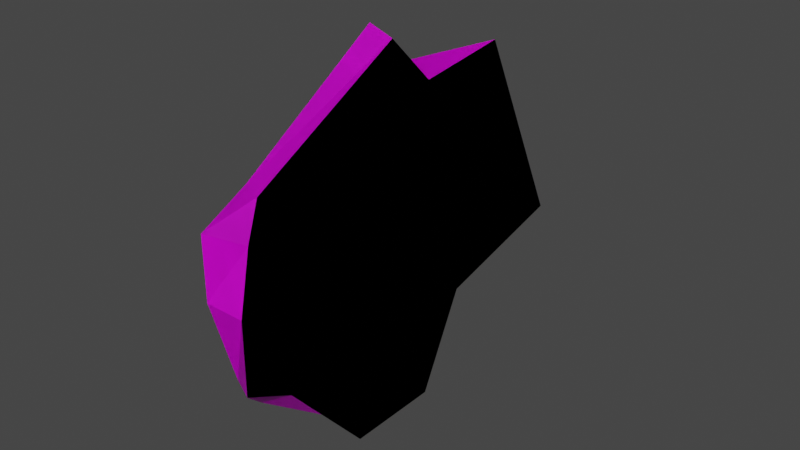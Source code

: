 # Source: sky-shards.blend  (saved by Blender 2.90.8; exported with 4.5.12 LTS)
import bpy
from mathutils import Matrix  # noqa: F401  (used for matrix-valued properties, if any)

bpy.ops.wm.read_factory_settings(use_empty=True)
scene = bpy.context.scene
scene.name = 'Scene'

# ---- collections
col_collection = bpy.data.collections.new('Collection'); scene.collection.children.link(col_collection)

# ---- images (referenced by path relative to the original .blend; pixels are not part of the script)
import os
ASSET_DIR = os.environ.get("B2B_ASSET_DIR", "")  # directory of the original .blend (textures are referenced by path, not embedded)
HERE = os.path.dirname(os.path.abspath(__file__))  # packed textures are extracted next to this script under _unpacked/

def load_image(name, relpath, width, height, colorspace="sRGB"):
    """Load a texture the original file referenced (path relative to the .blend, or extracted next to this script)."""
    p = next((c for c in (os.path.join(HERE, relpath), os.path.join(ASSET_DIR, relpath)) if relpath and os.path.exists(c)), "")
    if p:
        img = bpy.data.images.load(p, check_existing=True)
        img.name = name
    else:  # same state as the original file: an image datablock whose file is absent (Cycles renders it pink)
        img = bpy.data.images.new(name, width, height)
        img.source = "FILE"
        img.filepath = "//" + (relpath or name)
    img.colorspace_settings.name = colorspace
    return img
img_t_sky_shards_png = load_image('t_sky-shards.png', 't_sky-shards.png', 1024, 1024, 'sRGB')

# ---- materials (node trees are filled in below, after node groups)
mat_material = bpy.data.materials.new('Material')
mat_material.alpha_threshold = 0.0
mat_material.use_transparent_shadow = False
mat_material.line_color = (0.0, 0.0, 0.0, 1.0)

# ---- material node trees
mat_material.use_nodes = True; mat_material.node_tree.nodes.clear()
_N = mat_material.node_tree.nodes; _L = mat_material.node_tree.links
n0 = _N.new('ShaderNodeOutputMaterial'); n0.name = 'Material Output'; n0.location = (300, 300)
n1 = _N.new('ShaderNodeBsdfPrincipled'); n1.name = 'Principled BSDF'; n1.location = (10, 300)
n1.distribution = 'GGX'
n1.subsurface_method = 'BURLEY'
n1.inputs[2].default_value = 0.4
n1.inputs[3].default_value = 1.45
n1.inputs[27].default_value = (0.0, 0.0, 0.0, 1.0)
n1.inputs[28].default_value = 1.0
n2 = _N.new('ShaderNodeTexImage'); n2.name = 'Image Texture'; n2.location = (-327, 208)
n2.image = img_t_sky_shards_png
n2.interpolation = 'Closest'
_L.new(n1.outputs[0], n0.inputs[0])
_L.new(n2.outputs[0], n1.inputs[0])
n0.is_active_output = True

# ---- world
world_world = bpy.data.worlds.new('World'); scene.world = world_world
world_world.use_nodes = True; world_world.node_tree.nodes.clear()
_N = world_world.node_tree.nodes; _L = world_world.node_tree.links
n0 = _N.new('ShaderNodeOutputWorld'); n0.name = 'World Output'; n0.location = (300, 300)
n1 = _N.new('ShaderNodeBackground'); n1.name = 'Background'; n1.location = (10, 300)
n1.inputs[0].default_value = (0.05088, 0.05088, 0.05088, 1.0)
_L.new(n1.outputs[0], n0.inputs[0])
n0.is_active_output = True
world_world.color = (0.05088, 0.05088, 0.05088)
world_world.use_sun_shadow = False
world_world.sun_shadow_jitter_overblur = 0.0

# ---- meshes
me_cube = bpy.data.meshes.new('Cube')
me_cube.from_pydata([(0.003906, -0.04688, -0.02344), (0.003906, 0.07422, -0.01172), (0.003906, -0.05859, 0.02734), (0.003906, 0.04297, 0.05469), (0.003906, -0.01953, -0.05469), (0.003906, 0.01172, 0.05078), (0.003906, -0.0625, 0.007812), (0.003906, -0.003906, 0.06641), (0.003906, -0.05469, 0.03906), (0.003906, 0.02734, -0.02344), (0.003906, 0.01172, -0.05469), (0.003906, -0.0625, -0.01562), (-0.003906, -0.05078, -0.02734), (-0.003906, 0.06641, -0.003906), (-0.003906, -0.06641, 0.03125), (-0.003906, 0.03516, 0.05078), (-0.003906, -0.01953, -0.05078), (-0.003906, 0.01172, 0.05469), (-0.003906, -0.06641, 0.01172), (-0.003906, -0.003906, 0.06919), (-0.003906, -0.05078, 0.03906), (-0.003906, 0.03125, -0.02734), (-0.003906, 0.01172, -0.05078), (-0.003906, -0.05859, -0.01562)], [], [(5, 9, 1, 3), (0, 4, 10, 9), (2, 5, 7, 8), (6, 11, 0, 2), (0, 9, 5, 2), (17, 15, 13, 21), (12, 21, 22, 16), (14, 20, 19, 17), (18, 14, 12, 23), (12, 14, 17, 21), (4, 16, 22, 10), (11, 23, 12, 0), (9, 21, 13, 1), (10, 22, 21, 9), (7, 19, 20, 8), (3, 15, 17, 5), (1, 13, 15, 3), (8, 20, 14, 2), (2, 14, 18, 6), (6, 18, 23, 11), (0, 12, 16, 4), (5, 17, 19, 7)])
_uv = me_cube.uv_layers.new(name='UVMap')
_uv.uv.foreach_set('vector', [0.8906, 0.1406, 0.5938, 0.2188, 0.5469, 0.03125, 0.8438, 0.01562, 0.7344, 0.4844, 0.5781, 0.4531, 0.5156, 0.3438, 0.5938, 0.2188, 0.9375, 0.4375, 0.8906, 0.1406, 0.9688, 0.1562, 0.9688, 0.3906, 0.875, 0.4844, 0.7969, 0.5312, 0.7344, 0.4844, 0.9375, 0.4375, 0.7344, 0.4844, 0.5938, 0.2188, 0.8906, 0.1406, 0.9375, 0.4375, 0.5469, 0.5625, 0.4844, 0.5, 0.2344, 0.5, 0.2344, 0.6719, 0.4062, 0.9531, 0.2344, 0.6719, 0.1875, 0.7812, 0.25, 0.8906, 0.6406, 0.8906, 0.625, 0.8125, 0.6406, 0.5938, 0.5469, 0.5625, 0.0625, 0.5469, 0.0625, 0.5469, 0.0625, 0.5469, 0.0625, 0.5469, 0.4062, 0.9531, 0.6406, 0.8906, 0.5469, 0.5625, 0.2344, 0.6719, 0.01562, 0.5781, 0.04688, 0.5781, 0.04688, 0.4219, 0.01562, 0.4219, 0.01562, 0.4688, 0.04688, 0.4531, 0.04688, 0.4219, 0.01562, 0.4062, 0.01562, 0.2656, 0.04688, 0.25, 0.04688, 0.07812, 0.01562, 0.03125, 0.01562, 0.4062, 0.04688, 0.3906, 0.04688, 0.2812, 0.01562, 0.2656, 0.01562, 0.2188, 0.04688, 0.2188, 0.04688, 0.4375, 0.01562, 0.4531, 0.01562, 0.0, 0.04688, 0.04688, 0.04688, 0.1562, 0.01562, 0.1562, 0.01562, 0.75, 0.04688, 0.7031, 0.04688, 0.4375, 0.01562, 0.4219, 0.01562, 0.4531, 0.04688, 0.4375, 0.04688, 0.5, 0.01562, 0.4688, 0.01562, 0.5156, 0.04688, 0.5, 0.04688, 0.5781, 0.01562, 0.5938, 0.01562, 0.5938, 0.04688, 0.5781, 0.04688, 0.7031, 0.01562, 0.7031, 0.01562, 0.4062, 0.04688, 0.4219, 0.04688, 0.2812, 0.01562, 0.2812, 0.01562, 0.1562, 0.04688, 0.1562, 0.04688, 0.2188, 0.01562, 0.2188])
me_cube.materials.append(mat_material)
me_cube.use_remesh_preserve_volume = False
me_cube.use_remesh_preserve_attributes = False
me_cube.use_mirror_vertex_groups = False
me_cube.update()
me_cube_001 = bpy.data.meshes.new('Cube.001')
me_cube_001.from_pydata([(0.003906, -0.04688, -0.02344), (0.003906, 0.07422, -0.01172), (0.003906, -0.05859, 0.02734), (0.003906, 0.04297, 0.05469), (0.003906, -0.01953, -0.05469), (0.003906, 0.01172, 0.05078), (0.003906, -0.0625, 0.007812), (0.003906, -0.003906, 0.06641), (0.003906, -0.05469, 0.03906), (0.003906, 0.02734, -0.02344), (0.003906, 0.01172, -0.05469), (0.003906, -0.0625, -0.01562), (-0.003906, -0.05078, -0.02734), (-0.003906, 0.06641, -0.003906), (-0.003906, -0.06641, 0.03125), (-0.003906, 0.03516, 0.05078), (-0.003906, -0.01953, -0.05078), (-0.003906, 0.01172, 0.05469), (-0.003906, -0.06641, 0.01172), (-0.003906, -0.003906, 0.06919), (-0.003906, -0.05078, 0.03906), (-0.003906, 0.03125, -0.02734), (-0.003906, 0.01172, -0.05078), (-0.003906, -0.05859, -0.01562)], [], [(5, 3, 1, 9), (0, 9, 10, 4), (2, 8, 7, 5), (6, 2, 0, 11), (0, 2, 5, 9), (17, 21, 13, 15), (12, 16, 22, 21), (14, 17, 19, 20), (18, 23, 12, 14), (12, 21, 17, 14), (4, 10, 22, 16), (11, 0, 12, 23), (9, 1, 13, 21), (10, 9, 21, 22), (7, 8, 20, 19), (3, 5, 17, 15), (1, 3, 15, 13), (8, 2, 14, 20), (2, 6, 18, 14), (6, 11, 23, 18), (0, 4, 16, 12), (5, 7, 19, 17)])
_uv = me_cube_001.uv_layers.new(name='UVMap')
_uv.uv.foreach_set('vector', [0.0, 0.0, 0.0, 0.0, 0.0, 0.0, 0.0, 0.0, 0.0, 0.0, 0.0, 0.0, 0.0, 0.0, 0.0, 0.0, 0.0, 0.0, 0.0, 0.0, 0.0, 0.0, 0.0, 0.0, 0.0, 0.0, 0.0, 0.0, 0.0, 0.0, 0.0, 0.0, 0.0, 0.0, 0.0, 0.0, 0.0, 0.0, 0.0, 0.0, 0.0, 0.0, 0.0, 0.0, 0.0, 0.0, 0.0, 0.0, 0.0, 0.0, 0.0, 0.0, 0.0, 0.0, 0.0, 0.0, 0.0, 0.0, 0.0, 0.0, 0.0, 0.0, 0.0, 0.0, 0.0, 0.0, 0.0, 0.0, 0.0, 0.0, 0.0, 0.0, 0.0, 0.0, 0.0, 0.0, 0.0, 0.0, 0.0, 0.0, 0.0, 0.0, 0.0, 0.0, 0.0, 0.0, 0.0, 0.0, 0.0, 0.0, 0.0, 0.0, 0.0, 0.0, 0.0, 0.0, 0.0, 0.0, 0.0, 0.0, 0.0, 0.0, 0.0, 0.0, 0.0, 0.0, 0.0, 0.0, 0.0, 0.0, 0.0, 0.0, 0.0, 0.0, 0.0, 0.0, 0.0, 0.0, 0.0, 0.0, 0.0, 0.0, 0.0, 0.0, 0.0, 0.0, 0.0, 0.0, 0.0, 0.0, 0.0, 0.0, 0.0, 0.0, 0.0, 0.0, 0.0, 0.0, 0.0, 0.0, 0.0, 0.0, 0.0, 0.0, 0.0, 0.0, 0.0, 0.0, 0.0, 0.0, 0.0, 0.0, 0.0, 0.0, 0.0, 0.0, 0.0, 0.0, 0.0, 0.0, 0.0, 0.0, 0.0, 0.0, 0.0, 0.0, 0.0, 0.0, 0.0, 0.0, 0.0, 0.0, 0.0, 0.0, 0.0, 0.0])
me_cube_001.materials.append(mat_material)
me_cube_001.use_remesh_preserve_volume = False
me_cube_001.use_remesh_preserve_attributes = False
me_cube_001.use_mirror_vertex_groups = False
me_cube_001.update()

# ---- objects
ob_sky_shard_01 = bpy.data.objects.new('sky-shard_01', me_cube)
ob_sky_shard_01_001 = bpy.data.objects.new('sky-shard_01.001', me_cube_001)

# ---- transforms, parenting, visibility, modifiers, constraints
ob_sky_shard_01.location = (0.0, 0.0, 0.0)
ob_sky_shard_01.lock_rotations_4d = False
ob_sky_shard_01.empty_display_type = 'ARROWS'
ob_sky_shard_01.lineart.crease_threshold = 0.0
ob_sky_shard_01_001.location = (0.0, 0.0, 0.0)
ob_sky_shard_01_001.lock_rotations_4d = False
ob_sky_shard_01_001.empty_display_type = 'ARROWS'
ob_sky_shard_01_001.lineart.crease_threshold = 0.0

# ---- collection membership
col_collection.objects.link(ob_sky_shard_01)
col_collection.objects.link(ob_sky_shard_01_001)

# ---- scene / render settings (as saved in the file)
scene.frame_start = 1; scene.frame_end = 250; scene.frame_set(1)
scene.render.engine = 'BLENDER_EEVEE_NEXT'
scene.cycles.use_denoising = False
scene.cycles.samples = 128
scene.cycles.sampling_pattern = 'TABULATED_SOBOL'
scene.cycles.use_adaptive_sampling = False
scene.cycles.use_light_tree = False
scene.view_settings.view_transform = 'Filmic'
bpy.context.view_layer.update()

# ---- added for rendering (the .blend has no active camera and no usable light): camera, sun
cam_auto = bpy.data.cameras.new('AutoCamera')
cam_auto.lens = 50.0
cam_auto.sensor_width = 36.0
cam_auto.clip_end = 1000.0
ob_auto_camera = bpy.data.objects.new('AutoCamera', cam_auto)
scene.collection.objects.link(ob_auto_camera)
ob_auto_camera.location = (0.185045, -0.218148, 0.155288)
ob_auto_camera.rotation_euler = (1.09748, -7.21219e-08, 0.694738)
scene.camera = ob_auto_camera
light_auto_sun = bpy.data.lights.new('AutoSun', 'SUN')
light_auto_sun.energy = 3.0
light_auto_sun.angle = 0.0523599
ob_auto_sun = bpy.data.objects.new('AutoSun', light_auto_sun)
scene.collection.objects.link(ob_auto_sun)
ob_auto_sun.rotation_euler = (0.872665, 0.174533, 0.523599)
bpy.context.view_layer.update()
